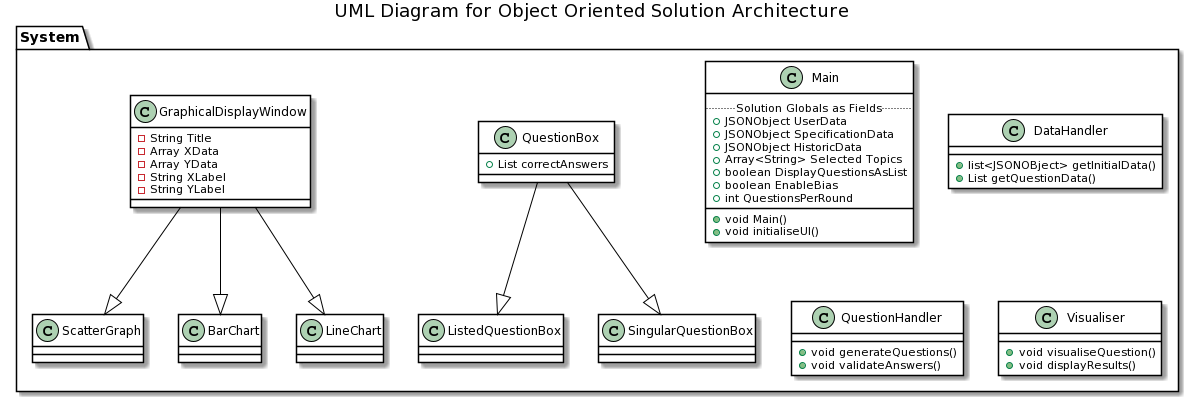

The diagram above was rendered by PlantUML. Its source (embedded in the PNG):
@startuml
title UML Diagram for Object Oriented Solution Architecture
skinparam class {
    BackgroundColor #ffffff
    ArrowColor #000000
    BorderColor #000000
    FontColor #000000
    AttributeFontColor #000000
}

skinparam package {
    BackgroundColor #ffffff
    ArrowColor #000000
    BorderColor #000000
    FontColor #000000
}

package System {
    class Main {
        ..Solution Globals as Fields..
        + JSONObject UserData
        + JSONObject SpecificationData
        + JSONObject HistoricData
        + Array<String> Selected Topics
        + boolean DisplayQuestionsAsList
        + boolean EnableBias
        + int QuestionsPerRound
        __
        + void Main()
        + void initialiseUI()
    }
    
    class DataHandler {
        + list<JSONOBject> getInitialData()
        + List getQuestionData()
    }
    
    class QuestionHandler {
        + void generateQuestions()
        + void validateAnswers()
    }
    
    class Visualiser {
        + void visualiseQuestion()
        + void displayResults()
    }
    
    class QuestionBox {
        + List correctAnswers
    }
    
    class ListedQuestionBox {}
    class SingularQuestionBox {}
    
    QuestionBox --|> ListedQuestionBox
    QuestionBox --|> SingularQuestionBox
    
    class GraphicalDisplayWindow {
        - String Title
        - Array XData
        - Array YData
        - String XLabel
        - String YLabel
    }
    
    class ScatterGraph {}
    class BarChart {}
    class LineChart {}
    
    GraphicalDisplayWindow --|> ScatterGraph
    GraphicalDisplayWindow --|> BarChart
    GraphicalDisplayWindow --|> LineChart
}
@enduml